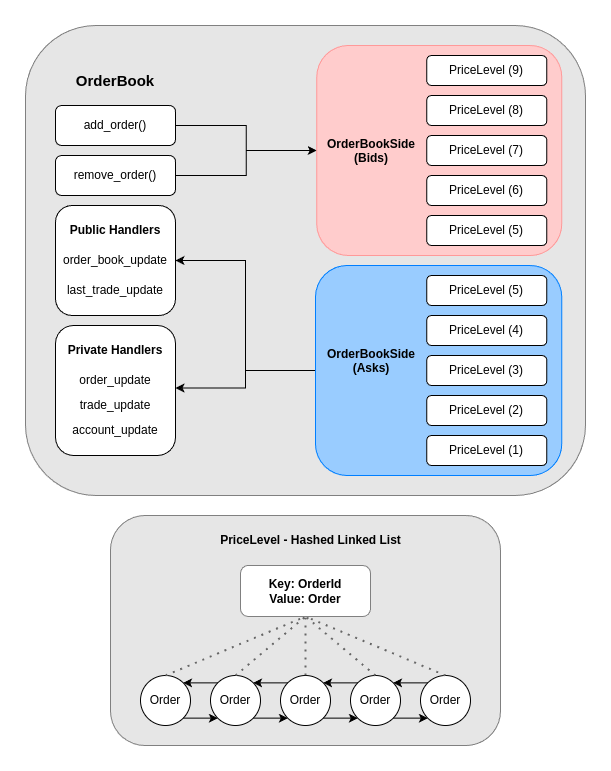

The diagram above was exported from draw.io. Its source (the exported page's mxGraphModel, read from the mxfile embedded in the PNG):
<mxGraphModel dx="1047" dy="954" grid="1" gridSize="10" guides="1" tooltips="1" connect="1" arrows="1" fold="1" page="1" pageScale="1" pageWidth="827" pageHeight="1169" math="0" shadow="0">
  <root>
    <mxCell id="0" />
    <mxCell id="1" parent="0" />
    <mxCell id="tDcSER7T8ihqCY_buKGt-71" value="" style="rounded=1;whiteSpace=wrap;html=1;fillColor=#E6E6E6;strokeColor=#808080;" parent="1" vertex="1">
      <mxGeometry x="125" y="650" width="390" height="230" as="geometry" />
    </mxCell>
    <mxCell id="tDcSER7T8ihqCY_buKGt-2" value="" style="rounded=1;whiteSpace=wrap;html=1;fillColor=#E6E6E6;align=left;strokeColor=#808080;" parent="1" vertex="1">
      <mxGeometry x="40" y="160" width="560" height="470" as="geometry" />
    </mxCell>
    <mxCell id="KFTYwUpBWXZ73_g3u2qM-19" style="edgeStyle=orthogonalEdgeStyle;rounded=0;orthogonalLoop=1;jettySize=auto;html=1;exitX=0;exitY=0.5;exitDx=0;exitDy=0;entryX=1;entryY=0.75;entryDx=0;entryDy=0;" edge="1" parent="1" source="tDcSER7T8ihqCY_buKGt-18" target="KFTYwUpBWXZ73_g3u2qM-8">
      <mxGeometry relative="1" as="geometry" />
    </mxCell>
    <mxCell id="KFTYwUpBWXZ73_g3u2qM-20" style="edgeStyle=orthogonalEdgeStyle;rounded=0;orthogonalLoop=1;jettySize=auto;html=1;exitX=0;exitY=0.5;exitDx=0;exitDy=0;entryX=1;entryY=0.5;entryDx=0;entryDy=0;" edge="1" parent="1" source="tDcSER7T8ihqCY_buKGt-18" target="KFTYwUpBWXZ73_g3u2qM-13">
      <mxGeometry relative="1" as="geometry" />
    </mxCell>
    <mxCell id="tDcSER7T8ihqCY_buKGt-18" value="" style="rounded=1;whiteSpace=wrap;html=1;fillColor=#99CCFF;strokeColor=#007FFF;align=left;" parent="1" vertex="1">
      <mxGeometry x="330" y="400" width="246.25" height="210" as="geometry" />
    </mxCell>
    <mxCell id="tDcSER7T8ihqCY_buKGt-17" value="" style="rounded=1;whiteSpace=wrap;html=1;fillColor=#FFCCCC;strokeColor=#FF9999;align=left;labelPosition=center;verticalLabelPosition=middle;verticalAlign=middle;" parent="1" vertex="1">
      <mxGeometry x="331.25" y="180" width="245" height="210" as="geometry" />
    </mxCell>
    <mxCell id="tDcSER7T8ihqCY_buKGt-6" value="PriceLevel (5)" style="rounded=1;whiteSpace=wrap;html=1;" parent="1" vertex="1">
      <mxGeometry x="441.25" y="410" width="120" height="30" as="geometry" />
    </mxCell>
    <mxCell id="tDcSER7T8ihqCY_buKGt-7" value="PriceLevel (4)" style="rounded=1;whiteSpace=wrap;html=1;" parent="1" vertex="1">
      <mxGeometry x="441.25" y="450" width="120" height="30" as="geometry" />
    </mxCell>
    <mxCell id="tDcSER7T8ihqCY_buKGt-8" value="PriceLevel (3)" style="rounded=1;whiteSpace=wrap;html=1;" parent="1" vertex="1">
      <mxGeometry x="441.25" y="490" width="120" height="30" as="geometry" />
    </mxCell>
    <mxCell id="tDcSER7T8ihqCY_buKGt-9" value="PriceLevel (2)" style="rounded=1;whiteSpace=wrap;html=1;" parent="1" vertex="1">
      <mxGeometry x="441.25" y="530" width="120" height="30" as="geometry" />
    </mxCell>
    <mxCell id="tDcSER7T8ihqCY_buKGt-10" value="PriceLevel (1)" style="rounded=1;whiteSpace=wrap;html=1;" parent="1" vertex="1">
      <mxGeometry x="441.25" y="570" width="120" height="30" as="geometry" />
    </mxCell>
    <mxCell id="tDcSER7T8ihqCY_buKGt-11" value="PriceLevel (5)" style="rounded=1;whiteSpace=wrap;html=1;" parent="1" vertex="1">
      <mxGeometry x="441.25" y="350" width="120" height="30" as="geometry" />
    </mxCell>
    <mxCell id="tDcSER7T8ihqCY_buKGt-12" value="PriceLevel (9)" style="rounded=1;whiteSpace=wrap;html=1;" parent="1" vertex="1">
      <mxGeometry x="441.25" y="190" width="120" height="30" as="geometry" />
    </mxCell>
    <mxCell id="tDcSER7T8ihqCY_buKGt-13" value="PriceLevel (8)" style="rounded=1;whiteSpace=wrap;html=1;" parent="1" vertex="1">
      <mxGeometry x="441.25" y="230" width="120" height="30" as="geometry" />
    </mxCell>
    <mxCell id="tDcSER7T8ihqCY_buKGt-14" value="PriceLevel (7)" style="rounded=1;whiteSpace=wrap;html=1;" parent="1" vertex="1">
      <mxGeometry x="441.25" y="270" width="120" height="30" as="geometry" />
    </mxCell>
    <mxCell id="tDcSER7T8ihqCY_buKGt-15" value="PriceLevel (6)" style="rounded=1;whiteSpace=wrap;html=1;" parent="1" vertex="1">
      <mxGeometry x="441.25" y="310" width="120" height="30" as="geometry" />
    </mxCell>
    <mxCell id="tDcSER7T8ihqCY_buKGt-19" value="&lt;div&gt;&lt;b style=&quot;background-color: initial;&quot;&gt;Key: OrderId&lt;/b&gt;&lt;br&gt;&lt;/div&gt;&lt;div&gt;&lt;b&gt;Value: Order&lt;/b&gt;&lt;/div&gt;" style="rounded=1;whiteSpace=wrap;html=1;strokeColor=#808080;" parent="1" vertex="1">
      <mxGeometry x="255" y="700" width="130" height="51" as="geometry" />
    </mxCell>
    <mxCell id="tDcSER7T8ihqCY_buKGt-21" value="Order" style="ellipse;whiteSpace=wrap;html=1;aspect=fixed;" parent="1" vertex="1">
      <mxGeometry x="155" y="810" width="50" height="50" as="geometry" />
    </mxCell>
    <mxCell id="tDcSER7T8ihqCY_buKGt-37" value="Order" style="ellipse;whiteSpace=wrap;html=1;aspect=fixed;" parent="1" vertex="1">
      <mxGeometry x="225" y="810" width="50" height="50" as="geometry" />
    </mxCell>
    <mxCell id="tDcSER7T8ihqCY_buKGt-38" value="Order" style="ellipse;whiteSpace=wrap;html=1;aspect=fixed;" parent="1" vertex="1">
      <mxGeometry x="295" y="810" width="50" height="50" as="geometry" />
    </mxCell>
    <mxCell id="tDcSER7T8ihqCY_buKGt-39" value="" style="endArrow=classic;html=1;rounded=0;exitX=1;exitY=1;exitDx=0;exitDy=0;entryX=0;entryY=1;entryDx=0;entryDy=0;" parent="1" source="tDcSER7T8ihqCY_buKGt-37" target="tDcSER7T8ihqCY_buKGt-38" edge="1">
      <mxGeometry width="50" height="50" relative="1" as="geometry">
        <mxPoint x="495" y="650" as="sourcePoint" />
        <mxPoint x="545" y="600" as="targetPoint" />
      </mxGeometry>
    </mxCell>
    <mxCell id="tDcSER7T8ihqCY_buKGt-40" value="" style="endArrow=classic;html=1;rounded=0;exitX=0;exitY=0;exitDx=0;exitDy=0;entryX=1;entryY=0;entryDx=0;entryDy=0;" parent="1" source="tDcSER7T8ihqCY_buKGt-38" target="tDcSER7T8ihqCY_buKGt-37" edge="1">
      <mxGeometry width="50" height="50" relative="1" as="geometry">
        <mxPoint x="278" y="863" as="sourcePoint" />
        <mxPoint x="312" y="863" as="targetPoint" />
      </mxGeometry>
    </mxCell>
    <mxCell id="tDcSER7T8ihqCY_buKGt-41" value="" style="endArrow=classic;html=1;rounded=0;entryX=1;entryY=0;entryDx=0;entryDy=0;exitX=0;exitY=0;exitDx=0;exitDy=0;" parent="1" source="tDcSER7T8ihqCY_buKGt-37" target="tDcSER7T8ihqCY_buKGt-21" edge="1">
      <mxGeometry width="50" height="50" relative="1" as="geometry">
        <mxPoint x="355" y="650" as="sourcePoint" />
        <mxPoint x="405" y="600" as="targetPoint" />
      </mxGeometry>
    </mxCell>
    <mxCell id="tDcSER7T8ihqCY_buKGt-46" value="" style="endArrow=classic;html=1;rounded=0;entryX=0;entryY=1;entryDx=0;entryDy=0;exitX=1;exitY=1;exitDx=0;exitDy=0;" parent="1" source="tDcSER7T8ihqCY_buKGt-21" target="tDcSER7T8ihqCY_buKGt-37" edge="1">
      <mxGeometry width="50" height="50" relative="1" as="geometry">
        <mxPoint x="242" y="827" as="sourcePoint" />
        <mxPoint x="208" y="827" as="targetPoint" />
      </mxGeometry>
    </mxCell>
    <mxCell id="tDcSER7T8ihqCY_buKGt-47" value="Order" style="ellipse;whiteSpace=wrap;html=1;aspect=fixed;" parent="1" vertex="1">
      <mxGeometry x="365" y="810" width="50" height="50" as="geometry" />
    </mxCell>
    <mxCell id="tDcSER7T8ihqCY_buKGt-48" value="Order" style="ellipse;whiteSpace=wrap;html=1;aspect=fixed;" parent="1" vertex="1">
      <mxGeometry x="435" y="810" width="50" height="50" as="geometry" />
    </mxCell>
    <mxCell id="tDcSER7T8ihqCY_buKGt-49" value="" style="endArrow=classic;html=1;rounded=0;exitX=1;exitY=1;exitDx=0;exitDy=0;entryX=0;entryY=1;entryDx=0;entryDy=0;" parent="1" source="tDcSER7T8ihqCY_buKGt-47" target="tDcSER7T8ihqCY_buKGt-48" edge="1">
      <mxGeometry width="50" height="50" relative="1" as="geometry">
        <mxPoint x="635" y="650" as="sourcePoint" />
        <mxPoint x="685" y="600" as="targetPoint" />
      </mxGeometry>
    </mxCell>
    <mxCell id="tDcSER7T8ihqCY_buKGt-50" value="" style="endArrow=classic;html=1;rounded=0;exitX=0;exitY=0;exitDx=0;exitDy=0;entryX=1;entryY=0;entryDx=0;entryDy=0;" parent="1" source="tDcSER7T8ihqCY_buKGt-48" target="tDcSER7T8ihqCY_buKGt-47" edge="1">
      <mxGeometry width="50" height="50" relative="1" as="geometry">
        <mxPoint x="418" y="863" as="sourcePoint" />
        <mxPoint x="452" y="863" as="targetPoint" />
      </mxGeometry>
    </mxCell>
    <mxCell id="tDcSER7T8ihqCY_buKGt-57" value="" style="endArrow=classic;html=1;rounded=0;exitX=1;exitY=1;exitDx=0;exitDy=0;entryX=0;entryY=1;entryDx=0;entryDy=0;" parent="1" source="tDcSER7T8ihqCY_buKGt-38" target="tDcSER7T8ihqCY_buKGt-47" edge="1">
      <mxGeometry width="50" height="50" relative="1" as="geometry">
        <mxPoint x="355" y="650" as="sourcePoint" />
        <mxPoint x="335" y="900" as="targetPoint" />
      </mxGeometry>
    </mxCell>
    <mxCell id="tDcSER7T8ihqCY_buKGt-58" value="" style="endArrow=classic;html=1;rounded=0;entryX=1;entryY=0;entryDx=0;entryDy=0;exitX=0;exitY=0;exitDx=0;exitDy=0;" parent="1" source="tDcSER7T8ihqCY_buKGt-47" target="tDcSER7T8ihqCY_buKGt-38" edge="1">
      <mxGeometry width="50" height="50" relative="1" as="geometry">
        <mxPoint x="355" y="650" as="sourcePoint" />
        <mxPoint x="405" y="600" as="targetPoint" />
      </mxGeometry>
    </mxCell>
    <mxCell id="tDcSER7T8ihqCY_buKGt-62" value="" style="endArrow=none;dashed=1;html=1;dashPattern=1 3;strokeWidth=2;rounded=0;entryX=0.5;entryY=1;entryDx=0;entryDy=0;exitX=0.5;exitY=0;exitDx=0;exitDy=0;fillColor=#f5f5f5;strokeColor=#666666;" parent="1" source="tDcSER7T8ihqCY_buKGt-21" target="tDcSER7T8ihqCY_buKGt-19" edge="1">
      <mxGeometry width="50" height="50" relative="1" as="geometry">
        <mxPoint x="620" y="670" as="sourcePoint" />
        <mxPoint x="385" y="770" as="targetPoint" />
      </mxGeometry>
    </mxCell>
    <mxCell id="tDcSER7T8ihqCY_buKGt-63" value="" style="endArrow=none;dashed=1;html=1;dashPattern=1 3;strokeWidth=2;rounded=0;entryX=0.5;entryY=1;entryDx=0;entryDy=0;exitX=0.5;exitY=0;exitDx=0;exitDy=0;fillColor=#f5f5f5;strokeColor=#666666;" parent="1" source="tDcSER7T8ihqCY_buKGt-37" target="tDcSER7T8ihqCY_buKGt-19" edge="1">
      <mxGeometry width="50" height="50" relative="1" as="geometry">
        <mxPoint x="630" y="680" as="sourcePoint" />
        <mxPoint x="395" y="780" as="targetPoint" />
      </mxGeometry>
    </mxCell>
    <mxCell id="tDcSER7T8ihqCY_buKGt-64" value="" style="endArrow=none;dashed=1;html=1;dashPattern=1 3;strokeWidth=2;rounded=0;entryX=0.5;entryY=1;entryDx=0;entryDy=0;exitX=0.5;exitY=0;exitDx=0;exitDy=0;fillColor=#f5f5f5;strokeColor=#666666;" parent="1" source="tDcSER7T8ihqCY_buKGt-38" target="tDcSER7T8ihqCY_buKGt-19" edge="1">
      <mxGeometry width="50" height="50" relative="1" as="geometry">
        <mxPoint x="295" y="800" as="sourcePoint" />
        <mxPoint x="405" y="730" as="targetPoint" />
      </mxGeometry>
    </mxCell>
    <mxCell id="tDcSER7T8ihqCY_buKGt-65" value="" style="endArrow=none;dashed=1;html=1;dashPattern=1 3;strokeWidth=2;rounded=0;entryX=0.5;entryY=1;entryDx=0;entryDy=0;exitX=0.5;exitY=0;exitDx=0;exitDy=0;fillColor=#f5f5f5;strokeColor=#666666;" parent="1" source="tDcSER7T8ihqCY_buKGt-47" target="tDcSER7T8ihqCY_buKGt-19" edge="1">
      <mxGeometry width="50" height="50" relative="1" as="geometry">
        <mxPoint x="650" y="700" as="sourcePoint" />
        <mxPoint x="415" y="800" as="targetPoint" />
      </mxGeometry>
    </mxCell>
    <mxCell id="tDcSER7T8ihqCY_buKGt-67" value="" style="endArrow=none;dashed=1;html=1;dashPattern=1 3;strokeWidth=2;rounded=0;exitX=0.5;exitY=0;exitDx=0;exitDy=0;fillColor=#f5f5f5;strokeColor=#666666;entryX=0.5;entryY=1;entryDx=0;entryDy=0;" parent="1" source="tDcSER7T8ihqCY_buKGt-48" target="tDcSER7T8ihqCY_buKGt-19" edge="1">
      <mxGeometry width="50" height="50" relative="1" as="geometry">
        <mxPoint x="660" y="710" as="sourcePoint" />
        <mxPoint x="325" y="720" as="targetPoint" />
      </mxGeometry>
    </mxCell>
    <mxCell id="jCFIBHJix4AMIkJmqnig-3" value="&lt;b&gt;PriceLevel - Hashed Linked List&lt;/b&gt;" style="text;html=1;align=center;verticalAlign=middle;whiteSpace=wrap;rounded=0;" parent="1" vertex="1">
      <mxGeometry x="233.75" y="660" width="182.5" height="30" as="geometry" />
    </mxCell>
    <mxCell id="P8S8RfJxeSnh9rWBQtx4-2" value="&lt;b style=&quot;forced-color-adjust: none; color: rgb(0, 0, 0); font-family: Helvetica; font-size: 12px; font-style: normal; font-variant-ligatures: normal; font-variant-caps: normal; letter-spacing: normal; orphans: 2; text-indent: 0px; text-transform: none; widows: 2; word-spacing: 0px; -webkit-text-stroke-width: 0px; white-space: normal; text-decoration-thickness: initial; text-decoration-style: initial; text-decoration-color: initial;&quot;&gt;OrderBookSide&lt;/b&gt;&lt;div&gt;&lt;b style=&quot;forced-color-adjust: none; color: rgb(0, 0, 0); font-family: Helvetica; font-size: 12px; font-style: normal; font-variant-ligatures: normal; font-variant-caps: normal; letter-spacing: normal; orphans: 2; text-indent: 0px; text-transform: none; widows: 2; word-spacing: 0px; -webkit-text-stroke-width: 0px; white-space: normal; text-decoration-thickness: initial; text-decoration-style: initial; text-decoration-color: initial;&quot;&gt;(Bids)&lt;/b&gt;&lt;/div&gt;" style="text;whiteSpace=wrap;html=1;align=center;labelBackgroundColor=none;labelBorderColor=none;" parent="1" vertex="1">
      <mxGeometry x="341.25" y="265" width="90" height="40" as="geometry" />
    </mxCell>
    <mxCell id="P8S8RfJxeSnh9rWBQtx4-4" value="&lt;b style=&quot;forced-color-adjust: none; color: rgb(0, 0, 0); font-family: Helvetica; font-size: 12px; font-style: normal; font-variant-ligatures: normal; font-variant-caps: normal; letter-spacing: normal; orphans: 2; text-indent: 0px; text-transform: none; widows: 2; word-spacing: 0px; -webkit-text-stroke-width: 0px; white-space: normal; text-decoration-thickness: initial; text-decoration-style: initial; text-decoration-color: initial;&quot;&gt;OrderBookSide&lt;/b&gt;&lt;div&gt;&lt;b style=&quot;forced-color-adjust: none; color: rgb(0, 0, 0); font-family: Helvetica; font-size: 12px; font-style: normal; font-variant-ligatures: normal; font-variant-caps: normal; letter-spacing: normal; orphans: 2; text-indent: 0px; text-transform: none; widows: 2; word-spacing: 0px; -webkit-text-stroke-width: 0px; white-space: normal; text-decoration-thickness: initial; text-decoration-style: initial; text-decoration-color: initial;&quot;&gt;(Asks)&lt;/b&gt;&lt;/div&gt;" style="text;whiteSpace=wrap;html=1;align=center;labelBackgroundColor=none;" parent="1" vertex="1">
      <mxGeometry x="341.25" y="475" width="90" height="40" as="geometry" />
    </mxCell>
    <mxCell id="P8S8RfJxeSnh9rWBQtx4-5" value="&lt;b style=&quot;forced-color-adjust: none; color: rgb(0, 0, 0); font-family: Helvetica; font-style: normal; font-variant-ligatures: normal; font-variant-caps: normal; letter-spacing: normal; orphans: 2; text-indent: 0px; text-transform: none; widows: 2; word-spacing: 0px; -webkit-text-stroke-width: 0px; white-space: normal; text-decoration-thickness: initial; text-decoration-style: initial; text-decoration-color: initial;&quot;&gt;&lt;font style=&quot;font-size: 15px;&quot;&gt;OrderBook&lt;/font&gt;&lt;/b&gt;" style="text;whiteSpace=wrap;html=1;align=center;labelBackgroundColor=none;" parent="1" vertex="1">
      <mxGeometry x="85" y="200" width="90" height="30" as="geometry" />
    </mxCell>
    <mxCell id="KFTYwUpBWXZ73_g3u2qM-1" value="add_order()" style="rounded=1;whiteSpace=wrap;html=1;" vertex="1" parent="1">
      <mxGeometry x="70" y="240" width="120" height="40" as="geometry" />
    </mxCell>
    <mxCell id="KFTYwUpBWXZ73_g3u2qM-18" style="edgeStyle=orthogonalEdgeStyle;rounded=0;orthogonalLoop=1;jettySize=auto;html=1;exitX=1;exitY=0.5;exitDx=0;exitDy=0;entryX=0;entryY=0.5;entryDx=0;entryDy=0;" edge="1" parent="1" source="KFTYwUpBWXZ73_g3u2qM-2" target="tDcSER7T8ihqCY_buKGt-17">
      <mxGeometry relative="1" as="geometry" />
    </mxCell>
    <mxCell id="KFTYwUpBWXZ73_g3u2qM-2" value="remove_order()" style="rounded=1;whiteSpace=wrap;html=1;" vertex="1" parent="1">
      <mxGeometry x="70" y="290" width="120" height="40" as="geometry" />
    </mxCell>
    <mxCell id="KFTYwUpBWXZ73_g3u2qM-5" value="" style="rounded=1;whiteSpace=wrap;html=1;" vertex="1" parent="1">
      <mxGeometry x="70" y="460" width="120" height="130" as="geometry" />
    </mxCell>
    <mxCell id="KFTYwUpBWXZ73_g3u2qM-7" value="&lt;b&gt;Private Handlers&lt;/b&gt;" style="text;html=1;align=center;verticalAlign=middle;whiteSpace=wrap;rounded=0;" vertex="1" parent="1">
      <mxGeometry x="75" y="470" width="110" height="30" as="geometry" />
    </mxCell>
    <mxCell id="KFTYwUpBWXZ73_g3u2qM-8" value="order_update" style="text;html=1;align=center;verticalAlign=middle;whiteSpace=wrap;rounded=0;" vertex="1" parent="1">
      <mxGeometry x="70" y="500" width="120" height="30" as="geometry" />
    </mxCell>
    <mxCell id="KFTYwUpBWXZ73_g3u2qM-9" value="trade_update" style="text;html=1;align=center;verticalAlign=middle;whiteSpace=wrap;rounded=0;" vertex="1" parent="1">
      <mxGeometry x="70" y="525" width="120" height="30" as="geometry" />
    </mxCell>
    <mxCell id="KFTYwUpBWXZ73_g3u2qM-10" value="account_update" style="text;html=1;align=center;verticalAlign=middle;whiteSpace=wrap;rounded=0;" vertex="1" parent="1">
      <mxGeometry x="70" y="550" width="120" height="30" as="geometry" />
    </mxCell>
    <mxCell id="KFTYwUpBWXZ73_g3u2qM-11" value="" style="rounded=1;whiteSpace=wrap;html=1;" vertex="1" parent="1">
      <mxGeometry x="70" y="340" width="120" height="110" as="geometry" />
    </mxCell>
    <mxCell id="KFTYwUpBWXZ73_g3u2qM-12" value="&lt;b&gt;Public Handlers&lt;/b&gt;" style="text;html=1;align=center;verticalAlign=middle;whiteSpace=wrap;rounded=0;" vertex="1" parent="1">
      <mxGeometry x="75" y="350" width="110" height="30" as="geometry" />
    </mxCell>
    <mxCell id="KFTYwUpBWXZ73_g3u2qM-13" value="order_book_update" style="text;html=1;align=center;verticalAlign=middle;whiteSpace=wrap;rounded=0;" vertex="1" parent="1">
      <mxGeometry x="70" y="380" width="120" height="30" as="geometry" />
    </mxCell>
    <mxCell id="KFTYwUpBWXZ73_g3u2qM-14" value="last_trade_update" style="text;html=1;align=center;verticalAlign=middle;whiteSpace=wrap;rounded=0;" vertex="1" parent="1">
      <mxGeometry x="70" y="410" width="120" height="30" as="geometry" />
    </mxCell>
    <mxCell id="KFTYwUpBWXZ73_g3u2qM-17" style="edgeStyle=orthogonalEdgeStyle;rounded=0;orthogonalLoop=1;jettySize=auto;html=1;exitX=1;exitY=0.5;exitDx=0;exitDy=0;entryX=0;entryY=0.5;entryDx=0;entryDy=0;" edge="1" parent="1" source="KFTYwUpBWXZ73_g3u2qM-1" target="tDcSER7T8ihqCY_buKGt-17">
      <mxGeometry relative="1" as="geometry" />
    </mxCell>
  </root>
</mxGraphModel>